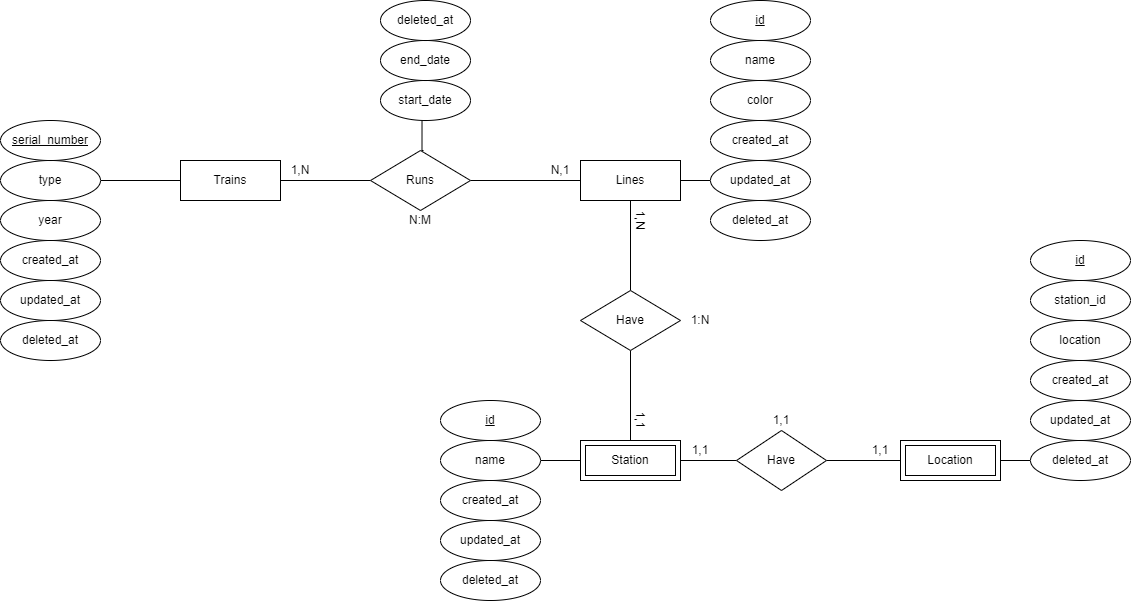

The diagram above was exported from draw.io. Its source (the exported page's mxGraphModel, read from the mxfile embedded in the PNG):
<mxGraphModel dx="1925" dy="868" grid="1" gridSize="10" guides="1" tooltips="1" connect="1" arrows="1" fold="1" page="1" pageScale="1" pageWidth="827" pageHeight="1169" math="0" shadow="0">
  <root>
    <mxCell id="0" />
    <mxCell id="1" parent="0" />
    <mxCell id="r812NtlvMPiRMAVlbHMb-9" style="edgeStyle=orthogonalEdgeStyle;rounded=0;orthogonalLoop=1;jettySize=auto;html=1;entryX=1;entryY=0.5;entryDx=0;entryDy=0;endArrow=none;endFill=0;" edge="1" parent="1" source="r812NtlvMPiRMAVlbHMb-4" target="r812NtlvMPiRMAVlbHMb-5">
      <mxGeometry relative="1" as="geometry" />
    </mxCell>
    <mxCell id="r812NtlvMPiRMAVlbHMb-22" style="edgeStyle=orthogonalEdgeStyle;rounded=0;orthogonalLoop=1;jettySize=auto;html=1;entryX=0;entryY=0.5;entryDx=0;entryDy=0;endArrow=none;endFill=0;" edge="1" parent="1" source="r812NtlvMPiRMAVlbHMb-4" target="r812NtlvMPiRMAVlbHMb-12">
      <mxGeometry relative="1" as="geometry" />
    </mxCell>
    <mxCell id="r812NtlvMPiRMAVlbHMb-4" value="Trains" style="whiteSpace=wrap;html=1;align=center;" vertex="1" parent="1">
      <mxGeometry x="40" y="320" width="100" height="40" as="geometry" />
    </mxCell>
    <mxCell id="r812NtlvMPiRMAVlbHMb-5" value="type" style="ellipse;whiteSpace=wrap;html=1;align=center;" vertex="1" parent="1">
      <mxGeometry x="-140" y="320" width="100" height="40" as="geometry" />
    </mxCell>
    <mxCell id="r812NtlvMPiRMAVlbHMb-6" value="serial_number" style="ellipse;whiteSpace=wrap;html=1;align=center;fontStyle=4;" vertex="1" parent="1">
      <mxGeometry x="-140" y="280" width="100" height="40" as="geometry" />
    </mxCell>
    <mxCell id="r812NtlvMPiRMAVlbHMb-10" value="year" style="ellipse;whiteSpace=wrap;html=1;align=center;" vertex="1" parent="1">
      <mxGeometry x="-140" y="360" width="100" height="40" as="geometry" />
    </mxCell>
    <mxCell id="r812NtlvMPiRMAVlbHMb-38" style="edgeStyle=orthogonalEdgeStyle;rounded=0;orthogonalLoop=1;jettySize=auto;html=1;entryX=0.5;entryY=0;entryDx=0;entryDy=0;endArrow=none;endFill=0;" edge="1" parent="1" source="r812NtlvMPiRMAVlbHMb-11" target="r812NtlvMPiRMAVlbHMb-37">
      <mxGeometry relative="1" as="geometry" />
    </mxCell>
    <mxCell id="r812NtlvMPiRMAVlbHMb-40" style="edgeStyle=orthogonalEdgeStyle;rounded=0;orthogonalLoop=1;jettySize=auto;html=1;entryX=0;entryY=0.5;entryDx=0;entryDy=0;endArrow=none;endFill=0;" edge="1" parent="1" source="r812NtlvMPiRMAVlbHMb-11" target="r812NtlvMPiRMAVlbHMb-17">
      <mxGeometry relative="1" as="geometry" />
    </mxCell>
    <mxCell id="r812NtlvMPiRMAVlbHMb-11" value="Lines" style="whiteSpace=wrap;html=1;align=center;" vertex="1" parent="1">
      <mxGeometry x="440" y="320" width="100" height="40" as="geometry" />
    </mxCell>
    <mxCell id="r812NtlvMPiRMAVlbHMb-21" style="edgeStyle=orthogonalEdgeStyle;rounded=0;orthogonalLoop=1;jettySize=auto;html=1;entryX=0;entryY=0.5;entryDx=0;entryDy=0;endArrow=none;endFill=0;" edge="1" parent="1" source="r812NtlvMPiRMAVlbHMb-12" target="r812NtlvMPiRMAVlbHMb-11">
      <mxGeometry relative="1" as="geometry" />
    </mxCell>
    <mxCell id="r812NtlvMPiRMAVlbHMb-26" style="edgeStyle=orthogonalEdgeStyle;rounded=0;orthogonalLoop=1;jettySize=auto;html=1;entryX=0.428;entryY=0.974;entryDx=0;entryDy=0;entryPerimeter=0;endArrow=none;endFill=0;" edge="1" parent="1">
      <mxGeometry relative="1" as="geometry">
        <mxPoint x="283" y="310" as="sourcePoint" />
        <mxPoint x="281.52" y="278.96000000000004" as="targetPoint" />
      </mxGeometry>
    </mxCell>
    <mxCell id="r812NtlvMPiRMAVlbHMb-12" value="Runs" style="shape=rhombus;perimeter=rhombusPerimeter;whiteSpace=wrap;html=1;align=center;" vertex="1" parent="1">
      <mxGeometry x="230" y="310" width="100" height="60" as="geometry" />
    </mxCell>
    <mxCell id="r812NtlvMPiRMAVlbHMb-13" value="id" style="ellipse;whiteSpace=wrap;html=1;align=center;fontStyle=4;" vertex="1" parent="1">
      <mxGeometry x="570" y="160" width="100" height="40" as="geometry" />
    </mxCell>
    <mxCell id="r812NtlvMPiRMAVlbHMb-14" value="name" style="ellipse;whiteSpace=wrap;html=1;align=center;" vertex="1" parent="1">
      <mxGeometry x="570" y="200" width="100" height="40" as="geometry" />
    </mxCell>
    <mxCell id="r812NtlvMPiRMAVlbHMb-15" value="color" style="ellipse;whiteSpace=wrap;html=1;align=center;" vertex="1" parent="1">
      <mxGeometry x="570" y="240" width="100" height="40" as="geometry" />
    </mxCell>
    <mxCell id="r812NtlvMPiRMAVlbHMb-16" value="created_at" style="ellipse;whiteSpace=wrap;html=1;align=center;" vertex="1" parent="1">
      <mxGeometry x="570" y="280" width="100" height="40" as="geometry" />
    </mxCell>
    <mxCell id="r812NtlvMPiRMAVlbHMb-17" value="updated_at" style="ellipse;whiteSpace=wrap;html=1;align=center;" vertex="1" parent="1">
      <mxGeometry x="570" y="320" width="100" height="40" as="geometry" />
    </mxCell>
    <mxCell id="r812NtlvMPiRMAVlbHMb-19" value="start_date" style="ellipse;whiteSpace=wrap;html=1;align=center;" vertex="1" parent="1">
      <mxGeometry x="240" y="240" width="90" height="40" as="geometry" />
    </mxCell>
    <mxCell id="r812NtlvMPiRMAVlbHMb-23" value="1,N" style="text;html=1;strokeColor=none;fillColor=none;align=center;verticalAlign=middle;whiteSpace=wrap;rounded=0;" vertex="1" parent="1">
      <mxGeometry x="140" y="320" width="40" height="20" as="geometry" />
    </mxCell>
    <mxCell id="r812NtlvMPiRMAVlbHMb-24" value="N,1" style="text;html=1;strokeColor=none;fillColor=none;align=center;verticalAlign=middle;whiteSpace=wrap;rounded=0;" vertex="1" parent="1">
      <mxGeometry x="400" y="320" width="40" height="20" as="geometry" />
    </mxCell>
    <mxCell id="r812NtlvMPiRMAVlbHMb-25" value="N:M" style="text;html=1;strokeColor=none;fillColor=none;align=center;verticalAlign=middle;whiteSpace=wrap;rounded=0;" vertex="1" parent="1">
      <mxGeometry x="260" y="370" width="40" height="20" as="geometry" />
    </mxCell>
    <mxCell id="r812NtlvMPiRMAVlbHMb-27" value="end_date" style="ellipse;whiteSpace=wrap;html=1;align=center;" vertex="1" parent="1">
      <mxGeometry x="240" y="200" width="90" height="40" as="geometry" />
    </mxCell>
    <mxCell id="r812NtlvMPiRMAVlbHMb-28" value="created_at" style="ellipse;whiteSpace=wrap;html=1;align=center;" vertex="1" parent="1">
      <mxGeometry x="-140" y="400" width="100" height="40" as="geometry" />
    </mxCell>
    <mxCell id="r812NtlvMPiRMAVlbHMb-29" value="updated_at" style="ellipse;whiteSpace=wrap;html=1;align=center;" vertex="1" parent="1">
      <mxGeometry x="-140" y="440" width="100" height="40" as="geometry" />
    </mxCell>
    <mxCell id="r812NtlvMPiRMAVlbHMb-34" style="edgeStyle=orthogonalEdgeStyle;rounded=0;orthogonalLoop=1;jettySize=auto;html=1;entryX=1;entryY=0.5;entryDx=0;entryDy=0;endArrow=none;endFill=0;" edge="1" parent="1" source="r812NtlvMPiRMAVlbHMb-30" target="r812NtlvMPiRMAVlbHMb-33">
      <mxGeometry relative="1" as="geometry" />
    </mxCell>
    <mxCell id="r812NtlvMPiRMAVlbHMb-45" style="edgeStyle=orthogonalEdgeStyle;rounded=0;orthogonalLoop=1;jettySize=auto;html=1;entryX=0;entryY=0.5;entryDx=0;entryDy=0;endArrow=none;endFill=0;" edge="1" parent="1" source="r812NtlvMPiRMAVlbHMb-30" target="r812NtlvMPiRMAVlbHMb-44">
      <mxGeometry relative="1" as="geometry" />
    </mxCell>
    <mxCell id="r812NtlvMPiRMAVlbHMb-30" value="Station" style="shape=ext;margin=3;double=1;whiteSpace=wrap;html=1;align=center;" vertex="1" parent="1">
      <mxGeometry x="440" y="600" width="100" height="40" as="geometry" />
    </mxCell>
    <mxCell id="r812NtlvMPiRMAVlbHMb-31" value="id" style="ellipse;whiteSpace=wrap;html=1;align=center;fontStyle=4;" vertex="1" parent="1">
      <mxGeometry x="300" y="560" width="100" height="40" as="geometry" />
    </mxCell>
    <mxCell id="r812NtlvMPiRMAVlbHMb-63" style="edgeStyle=orthogonalEdgeStyle;rounded=0;orthogonalLoop=1;jettySize=auto;html=1;endArrow=none;endFill=0;" edge="1" parent="1" source="r812NtlvMPiRMAVlbHMb-32" target="r812NtlvMPiRMAVlbHMb-62">
      <mxGeometry relative="1" as="geometry" />
    </mxCell>
    <mxCell id="r812NtlvMPiRMAVlbHMb-32" value="Location" style="shape=ext;margin=3;double=1;whiteSpace=wrap;html=1;align=center;" vertex="1" parent="1">
      <mxGeometry x="760" y="600" width="100" height="40" as="geometry" />
    </mxCell>
    <mxCell id="r812NtlvMPiRMAVlbHMb-33" value="name" style="ellipse;whiteSpace=wrap;html=1;align=center;" vertex="1" parent="1">
      <mxGeometry x="300" y="600" width="100" height="40" as="geometry" />
    </mxCell>
    <mxCell id="r812NtlvMPiRMAVlbHMb-35" value="created_at" style="ellipse;whiteSpace=wrap;html=1;align=center;" vertex="1" parent="1">
      <mxGeometry x="300" y="640" width="100" height="40" as="geometry" />
    </mxCell>
    <mxCell id="r812NtlvMPiRMAVlbHMb-36" value="updated_at" style="ellipse;whiteSpace=wrap;html=1;align=center;" vertex="1" parent="1">
      <mxGeometry x="300" y="680" width="100" height="40" as="geometry" />
    </mxCell>
    <mxCell id="r812NtlvMPiRMAVlbHMb-39" style="edgeStyle=orthogonalEdgeStyle;rounded=0;orthogonalLoop=1;jettySize=auto;html=1;entryX=0.5;entryY=0;entryDx=0;entryDy=0;endArrow=none;endFill=0;" edge="1" parent="1" source="r812NtlvMPiRMAVlbHMb-37" target="r812NtlvMPiRMAVlbHMb-30">
      <mxGeometry relative="1" as="geometry" />
    </mxCell>
    <mxCell id="r812NtlvMPiRMAVlbHMb-37" value="Have" style="shape=rhombus;perimeter=rhombusPerimeter;whiteSpace=wrap;html=1;align=center;" vertex="1" parent="1">
      <mxGeometry x="440" y="450" width="100" height="60" as="geometry" />
    </mxCell>
    <mxCell id="r812NtlvMPiRMAVlbHMb-41" value="1:N" style="text;html=1;strokeColor=none;fillColor=none;align=center;verticalAlign=middle;whiteSpace=wrap;rounded=0;" vertex="1" parent="1">
      <mxGeometry x="540" y="470" width="40" height="20" as="geometry" />
    </mxCell>
    <mxCell id="r812NtlvMPiRMAVlbHMb-42" value="1,N" style="text;html=1;strokeColor=none;fillColor=none;align=center;verticalAlign=middle;whiteSpace=wrap;rounded=0;rotation=90;" vertex="1" parent="1">
      <mxGeometry x="480" y="370" width="40" height="20" as="geometry" />
    </mxCell>
    <mxCell id="r812NtlvMPiRMAVlbHMb-43" value="1,1" style="text;html=1;strokeColor=none;fillColor=none;align=center;verticalAlign=middle;whiteSpace=wrap;rounded=0;rotation=90;" vertex="1" parent="1">
      <mxGeometry x="480" y="570" width="40" height="20" as="geometry" />
    </mxCell>
    <mxCell id="r812NtlvMPiRMAVlbHMb-46" style="edgeStyle=orthogonalEdgeStyle;rounded=0;orthogonalLoop=1;jettySize=auto;html=1;entryX=0;entryY=0.5;entryDx=0;entryDy=0;endArrow=none;endFill=0;" edge="1" parent="1" source="r812NtlvMPiRMAVlbHMb-44" target="r812NtlvMPiRMAVlbHMb-32">
      <mxGeometry relative="1" as="geometry" />
    </mxCell>
    <mxCell id="r812NtlvMPiRMAVlbHMb-44" value="Have" style="shape=rhombus;perimeter=rhombusPerimeter;whiteSpace=wrap;html=1;align=center;" vertex="1" parent="1">
      <mxGeometry x="596" y="590" width="90" height="60" as="geometry" />
    </mxCell>
    <mxCell id="r812NtlvMPiRMAVlbHMb-53" value="deleted_at" style="ellipse;whiteSpace=wrap;html=1;align=center;" vertex="1" parent="1">
      <mxGeometry x="-140" y="480" width="100" height="40" as="geometry" />
    </mxCell>
    <mxCell id="r812NtlvMPiRMAVlbHMb-54" value="deleted_at" style="ellipse;whiteSpace=wrap;html=1;align=center;" vertex="1" parent="1">
      <mxGeometry x="300" y="720" width="100" height="40" as="geometry" />
    </mxCell>
    <mxCell id="r812NtlvMPiRMAVlbHMb-55" value="deleted_at" style="ellipse;whiteSpace=wrap;html=1;align=center;" vertex="1" parent="1">
      <mxGeometry x="570" y="360" width="100" height="40" as="geometry" />
    </mxCell>
    <mxCell id="r812NtlvMPiRMAVlbHMb-57" value="id" style="ellipse;whiteSpace=wrap;html=1;align=center;fontStyle=4;" vertex="1" parent="1">
      <mxGeometry x="890" y="400" width="100" height="40" as="geometry" />
    </mxCell>
    <mxCell id="r812NtlvMPiRMAVlbHMb-58" value="station_id" style="ellipse;whiteSpace=wrap;html=1;align=center;" vertex="1" parent="1">
      <mxGeometry x="890" y="440" width="100" height="40" as="geometry" />
    </mxCell>
    <mxCell id="r812NtlvMPiRMAVlbHMb-59" value="location" style="ellipse;whiteSpace=wrap;html=1;align=center;" vertex="1" parent="1">
      <mxGeometry x="890" y="480" width="100" height="40" as="geometry" />
    </mxCell>
    <mxCell id="r812NtlvMPiRMAVlbHMb-60" value="created_at" style="ellipse;whiteSpace=wrap;html=1;align=center;" vertex="1" parent="1">
      <mxGeometry x="890" y="520" width="100" height="40" as="geometry" />
    </mxCell>
    <mxCell id="r812NtlvMPiRMAVlbHMb-61" value="updated_at" style="ellipse;whiteSpace=wrap;html=1;align=center;" vertex="1" parent="1">
      <mxGeometry x="890" y="560" width="100" height="40" as="geometry" />
    </mxCell>
    <mxCell id="r812NtlvMPiRMAVlbHMb-62" value="deleted_at" style="ellipse;whiteSpace=wrap;html=1;align=center;" vertex="1" parent="1">
      <mxGeometry x="890" y="600" width="100" height="40" as="geometry" />
    </mxCell>
    <mxCell id="r812NtlvMPiRMAVlbHMb-64" value="1,1" style="text;html=1;strokeColor=none;fillColor=none;align=center;verticalAlign=middle;whiteSpace=wrap;rounded=0;" vertex="1" parent="1">
      <mxGeometry x="540" y="600" width="40" height="20" as="geometry" />
    </mxCell>
    <mxCell id="r812NtlvMPiRMAVlbHMb-65" value="1,1" style="text;html=1;strokeColor=none;fillColor=none;align=center;verticalAlign=middle;whiteSpace=wrap;rounded=0;" vertex="1" parent="1">
      <mxGeometry x="621" y="570" width="40" height="20" as="geometry" />
    </mxCell>
    <mxCell id="r812NtlvMPiRMAVlbHMb-66" value="1,1" style="text;html=1;strokeColor=none;fillColor=none;align=center;verticalAlign=middle;whiteSpace=wrap;rounded=0;" vertex="1" parent="1">
      <mxGeometry x="720" y="600" width="40" height="20" as="geometry" />
    </mxCell>
    <mxCell id="r812NtlvMPiRMAVlbHMb-84" value="deleted_at" style="ellipse;whiteSpace=wrap;html=1;align=center;" vertex="1" parent="1">
      <mxGeometry x="240" y="160" width="90" height="40" as="geometry" />
    </mxCell>
  </root>
</mxGraphModel>